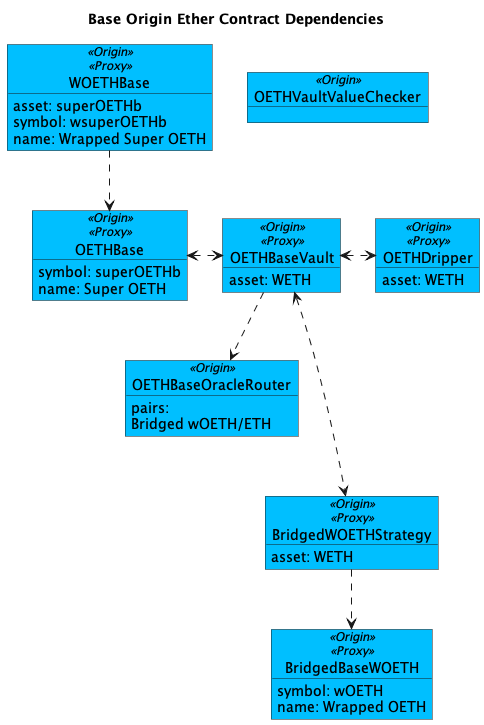

The diagram above was rendered by PlantUML. Its source (embedded in the PNG):
@startuml

!$originColor = DeepSkyBlue
' !$originColor = WhiteSmoke
!$newColor = LightGreen
!$changedColor = Orange
!$thirdPartyColor = WhiteSmoke

' legend
' blue - Origin
' ' green - new
' ' orange - changed
' white - 3rd Party
' end legend

title "Base Origin Ether Contract Dependencies"


object "BridgedBaseWOETH" as bridged <<Origin>><<Proxy>> #$originColor {
    symbol: wOETH
    name: Wrapped OETH
}

object "WOETHBase" as woeth <<Origin>><<Proxy>> #$originColor {
    asset: superOETHb
    symbol: wsuperOETHb
    name: Wrapped Super OETH
}

object "OETHDripper" as drip <<Origin>><<Proxy>> #$originColor {
    asset: WETH
}

object "OETHVaultValueChecker" as checker <<Origin>> #$originColor {
}

object "OETHBase" as oeth <<Origin>><<Proxy>> #$originColor {
    symbol: superOETHb
    name: Super OETH
}

object "OETHBaseVault" as oethv <<Origin>><<Proxy>> #$originColor {
    asset: WETH
}

' Oracle
object "OETHBaseOracleRouter" as oracle <<Origin>> #$originColor {
pairs:
    Bridged wOETH/ETH
}

object "BridgedWOETHStrategy" as strat <<Origin>><<Proxy>> #$originColor {
    asset: WETH
}

woeth ..> oeth
oeth <.> oethv
oethv <.> drip
oethv ..> oracle
oethv <...> strat
strat ..> bridged


@enduml